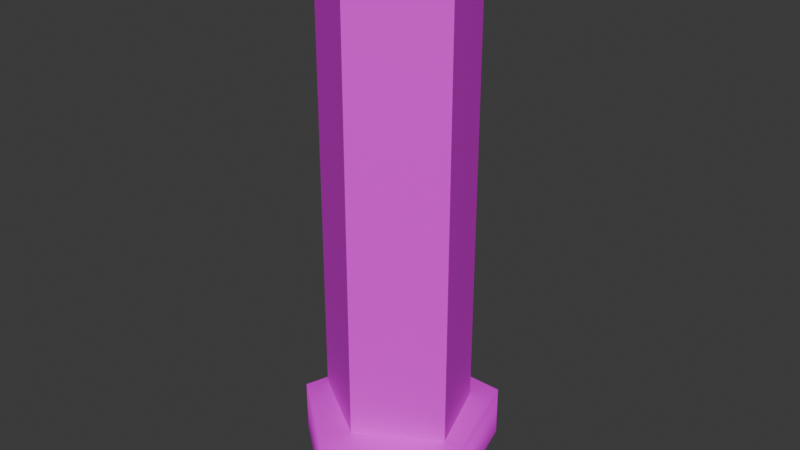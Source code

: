# Source: breakable_pillar.blend  (saved by Blender 5.2.45; exported with 4.5.12 LTS)
import bpy
from mathutils import Matrix  # noqa: F401  (used for matrix-valued properties, if any)

bpy.ops.wm.read_factory_settings(use_empty=True)
scene = bpy.context.scene
scene.name = 'Scene'

# ---- collections
col_collection = bpy.data.collections.new('Collection'); scene.collection.children.link(col_collection)

# ---- images (referenced by path relative to the original .blend; pixels are not part of the script)
import os
ASSET_DIR = os.environ.get("B2B_ASSET_DIR", "")  # directory of the original .blend (textures are referenced by path, not embedded)
HERE = os.path.dirname(os.path.abspath(__file__))  # packed textures are extracted next to this script under _unpacked/

def load_image(name, relpath, width, height, colorspace="sRGB"):
    """Load a texture the original file referenced (path relative to the .blend, or extracted next to this script)."""
    p = next((c for c in (os.path.join(HERE, relpath), os.path.join(ASSET_DIR, relpath)) if relpath and os.path.exists(c)), "")
    if p:
        img = bpy.data.images.load(p, check_existing=True)
        img.name = name
    else:  # same state as the original file: an image datablock whose file is absent (Cycles renders it pink)
        img = bpy.data.images.new(name, width, height)
        img.source = "FILE"
        img.filepath = "//" + (relpath or name)
    img.colorspace_settings.name = colorspace
    return img
img_breakable_pillar_atlas_png = load_image('breakable_pillar_atlas.png', 'breakable_pillar_atlas.png', 1024, 1024, 'sRGB')

# ---- materials (node trees are filled in below, after node groups)
mat_material = bpy.data.materials.new('Material')
mat_material.alpha_threshold = 0.0
mat_material.use_backface_culling_lightprobe_volume = False
mat_material.roughness = 0.5
mat_material.line_color = (0.0, 0.0, 0.0, 1.0)

# ---- node groups
ng_smooth_by_angle = bpy.data.node_groups.new('Smooth by Angle', 'GeometryNodeTree')
_s = ng_smooth_by_angle.interface.new_socket(name='Mesh', in_out='OUTPUT', socket_type='NodeSocketGeometry')
_s = ng_smooth_by_angle.interface.new_socket(name='Mesh', in_out='INPUT', socket_type='NodeSocketGeometry')
_s = ng_smooth_by_angle.interface.new_socket(name='Angle', in_out='INPUT', socket_type='NodeSocketFloat')
_s.subtype = 'ANGLE'
_s.default_value = 0.5236
_s.min_value = 0.0
_s.max_value = 3.142
_s.description = 'Maximum face angle for smooth edges'
_s = ng_smooth_by_angle.interface.new_socket(name='Ignore Sharpness', in_out='INPUT', socket_type='NodeSocketBool')
_s.force_non_field = True
ng_smooth_by_angle.is_modifier = True
_N = ng_smooth_by_angle.nodes; _L = ng_smooth_by_angle.links
n0 = _N.new('GeometryNodeSetShadeSmooth'); n0.name = 'Set Shade Smooth'; n0.location = (120, -80)
n0.domain = 'EDGE'
n1 = _N.new('GeometryNodeSetShadeSmooth'); n1.name = 'Set Shade Smooth.001'; n1.location = (300, -80)
n2 = _N.new('NodeGroupOutput'); n2.name = 'Group Output'; n2.location = (480, -80)
n3 = _N.new('GeometryNodeInputMeshEdgeAngle'); n3.name = 'Edge Angle'; n3.location = (-440, -240)
n4 = _N.new('NodeGroupInput'); n4.name = 'Group Input'; n4.location = (-80, -80)
n5 = _N.new('GeometryNodeInputEdgeSmooth'); n5.name = 'Is Edge Smooth'; n5.location = (-260, -120)
n6 = _N.new('GeometryNodeInputShadeSmooth'); n6.name = 'Is Shade Smooth'; n6.location = (-440, -397)
n7 = _N.new('FunctionNodeCompare'); n7.name = 'Compare'; n7.location = (-260, -260)
n7.operation = 'LESS_EQUAL'
n8 = _N.new('FunctionNodeBooleanMath'); n8.name = 'Boolean Math.001'; n8.location = (-80, -260)
n9 = _N.new('NodeGroupInput'); n9.name = 'Group Input.001'; n9.location = (-440, -329)
n10 = _N.new('NodeGroupInput'); n10.name = 'Group Input.002'; n10.location = (-259, -189)
n11 = _N.new('FunctionNodeBooleanMath'); n11.name = 'Boolean Math'; n11.location = (-80, -149)
n11.operation = 'OR'
n12 = _N.new('FunctionNodeBooleanMath'); n12.name = 'Boolean Math.002'; n12.location = (-260, -380)
n12.operation = 'OR'
n13 = _N.new('NodeGroupInput'); n13.name = 'Group Input.003'; n13.location = (-440, -460)
_L.new(n3.outputs[0], n7.inputs[0])
_L.new(n1.outputs[0], n2.inputs[0])
_L.new(n9.outputs[1], n7.inputs[1])
_L.new(n7.outputs[0], n8.inputs[0])
_L.new(n4.outputs[0], n0.inputs[0])
_L.new(n0.outputs[0], n1.inputs[0])
_L.new(n8.outputs[0], n0.inputs[2])
_L.new(n10.outputs[2], n11.inputs[1])
_L.new(n5.outputs[0], n11.inputs[0])
_L.new(n11.outputs[0], n0.inputs[1])
_L.new(n13.outputs[2], n12.inputs[1])
_L.new(n6.outputs[0], n12.inputs[0])
_L.new(n12.outputs[0], n8.inputs[1])
n2.is_active_output = True

# ---- material node trees
mat_material.use_nodes = True; mat_material.node_tree.nodes.clear()
_N = mat_material.node_tree.nodes; _L = mat_material.node_tree.links
n0 = _N.new('ShaderNodeOutputMaterial'); n0.name = 'Material Output'; n0.location = (200, 100)
n1 = _N.new('ShaderNodeBsdfPrincipled'); n1.name = 'Principled BSDF'; n1.location = (-200, 100)
n1.inputs[10].default_value = 0.005
n2 = _N.new('ShaderNodeTexImage'); n2.name = 'Image Texture'; n2.location = (-527, 254)
n2.image = img_breakable_pillar_atlas_png
_L.new(n1.outputs[0], n0.inputs[0])
_L.new(n2.outputs[0], n1.inputs[0])
n0.is_active_output = True

# ---- world
world_world = bpy.data.worlds.new('World'); scene.world = world_world
world_world.use_nodes = True; world_world.node_tree.nodes.clear()
_N = world_world.node_tree.nodes; _L = world_world.node_tree.links
n0 = _N.new('ShaderNodeOutputWorld'); n0.name = 'World Output'; n0.location = (200, 100)
n1 = _N.new('ShaderNodeBackground'); n1.name = 'Background'; n1.location = (-200, 100)
n1.inputs[0].default_value = (0.05088, 0.05088, 0.05088, 1.0)
_L.new(n1.outputs[0], n0.inputs[0])
n0.is_active_output = True
world_world.color = (0.05088, 0.05088, 0.05088)
world_world.sun_shadow_jitter_overblur = 0.0

# ---- meshes
me_cylinder = bpy.data.meshes.new('Cylinder')
me_cylinder.from_pydata([(0.02774, 0.7999, -0.9954), (-0.04123, 0.5474, 2.8), (0.7501, 0.2736, -0.9954), (0.5364, 0.1299, 2.8), (0.4359, -0.6308, -0.9954), (0.3727, -0.4671, 2.8), (-0.4807, -0.6634, -0.9954), (-0.306, -0.4186, 2.8), (-0.733, 0.2208, -0.9954), (-0.5619, 0.2084, 2.8), (0.02774, 0.7999, -0.597), (0.7501, 0.2736, -0.597), (0.4359, -0.6308, -0.597), (-0.4807, -0.6634, -0.597), (-0.733, 0.2208, -0.597), (0.02774, 0.7999, -0.597), (0.7501, 0.2736, -0.597), (0.4359, -0.6308, -0.597), (-0.4807, -0.6634, -0.597), (-0.733, 0.2208, -0.597), (-0.04123, 0.5474, -0.5404), (0.5364, 0.1299, -0.5404), (0.3727, -0.4671, -0.5404), (-0.306, -0.4186, -0.5404), (-0.5619, 0.2084, -0.5404)], [], [(20, 1, 3, 21), (21, 3, 5, 22), (22, 5, 7, 23), (3, 1, 9, 7, 5), (23, 7, 9, 24), (24, 9, 1, 20), (0, 2, 4, 6, 8), (8, 14, 10, 0), (6, 13, 14, 8), (4, 12, 13, 6), (2, 11, 12, 4), (0, 10, 11, 2), (12, 11, 16, 17), (14, 13, 18, 19), (11, 10, 15, 16), (13, 12, 17, 18), (10, 14, 19, 15), (14, 24, 20, 10), (13, 23, 24, 14), (12, 22, 23, 13), (11, 21, 22, 12), (10, 20, 21, 11)])
me_cylinder.polygons.foreach_set('use_smooth', [True] * 22)
_uv = me_cylinder.uv_layers.new(name='UVMap')
_uv.uv.foreach_set('vector', [0.03854, 0.03125, 0.03854, 0.9688, 0.2896, 0.9688, 0.2583, 0.03125, 0.2612, 0.03125, 0.2925, 0.9688, 0.03564, 0.9688, 0.03564, 0.03125, 0.2891, 0.03125, 0.2891, 0.9688, 0.03902, 0.9688, 0.03902, 0.03125, 0.4783, 0.3242, 0.25, 0.49, 0.02175, 0.3242, 0.1089, 0.05584, 0.3911, 0.05584, 0.04678, 0.03125, 0.04678, 0.9688, 0.2813, 0.9688, 0.2813, 0.03125, 0.03144, 0.03125, 0.03144, 0.9688, 0.2811, 0.9688, 0.2342, 0.03125, 0.75, 0.49, 0.9783, 0.3242, 0.8911, 0.05584, 0.6089, 0.05584, 0.5217, 0.3242, 0.2, 0.5, 0.2, 0.5632, 2.98e-08, 0.5632, 2.98e-08, 0.5, 0.857, 0.3646, 0.8576, 0.5337, 0.3568, 0.5329, 0.3572, 0.363, 0.6, 0.5, 0.6, 0.5632, 0.4, 0.5632, 0.4, 0.5, 0.8, 0.5, 0.8, 0.5632, 0.6, 0.5632, 0.6, 0.5, 1.0, 0.5, 1.0, 0.5632, 0.8, 0.5632, 0.8, 0.5, 0.6, 0.5632, 0.8, 0.5632, 0.8, 0.5632, 0.6, 0.5632, 0.2, 0.5632, 0.4, 0.5632, 0.4, 0.5632, 0.2, 0.5632, 0.8, 0.5632, 1.0, 0.5632, 1.0, 0.5632, 0.8, 0.5632, 0.4, 0.5632, 0.6, 0.5632, 0.6, 0.5632, 0.4, 0.5632, 2.98e-08, 0.5632, 0.2, 0.5632, 0.2, 0.5632, 2.98e-08, 0.5632, 0.2, 0.5632, 0.2, 0.5825, 2.98e-08, 0.5825, 2.98e-08, 0.5632, 0.4, 0.5632, 0.4, 0.5825, 0.2, 0.5825, 0.2, 0.5632, 0.6, 0.5632, 0.6, 0.5825, 0.4, 0.5825, 0.4, 0.5632, 0.8, 0.5632, 0.8, 0.5825, 0.6, 0.5825, 0.6, 0.5632, 1.0, 0.5632, 1.0, 0.5825, 0.8, 0.5825, 0.8, 0.5632])
me_cylinder.materials.append(mat_material)
me_cylinder.update()

# ---- objects
ob_pillar = bpy.data.objects.new('pillar', me_cylinder)

# ---- transforms, parenting, visibility, modifiers, constraints
ob_pillar.location = (0.0, 0.0, 1.0)
ob_pillar.rotation_euler = (0.0, -0.0, 0.6109)
_m = ob_pillar.modifiers.new('Smooth by Angle', 'NODES')
_m.node_group = ng_smooth_by_angle
_m.use_pin_to_last = True
_m.show_group_selector = False

# ---- collection membership
col_collection.objects.link(ob_pillar)

# ---- scene / render settings (as saved in the file)
scene.frame_start = 1; scene.frame_end = 250; scene.frame_set(1)
scene.render.engine = 'BLENDER_EEVEE_NEXT'
scene.render.bake_bias = 0.0
scene.render.bake_samples = 0
scene.render.compositor_device = 'GPU'
scene.eevee.use_volume_custom_range = False
scene.eevee.fast_gi_thickness_near = 0.1
scene.eevee.fast_gi_thickness_far = 0.0
scene.eevee.ray_tracing_options.screen_trace_thickness = 0.1
bpy.context.view_layer.update()

# ---- added for rendering (the .blend has no active camera and no usable light): camera, sun
cam_auto = bpy.data.cameras.new('AutoCamera')
cam_auto.lens = 50.0
cam_auto.sensor_width = 36.0
cam_auto.clip_end = 1000.0
ob_auto_camera = bpy.data.objects.new('AutoCamera', cam_auto)
scene.collection.objects.link(ob_auto_camera)
ob_auto_camera.location = (4.38817, -5.24353, 5.43852)
ob_auto_camera.rotation_euler = (1.09748, -7.21219e-08, 0.694738)
scene.camera = ob_auto_camera
light_auto_sun = bpy.data.lights.new('AutoSun', 'SUN')
light_auto_sun.energy = 3.0
light_auto_sun.angle = 0.0523599
ob_auto_sun = bpy.data.objects.new('AutoSun', light_auto_sun)
scene.collection.objects.link(ob_auto_sun)
ob_auto_sun.rotation_euler = (0.872665, 0.174533, 0.523599)
bpy.context.view_layer.update()
